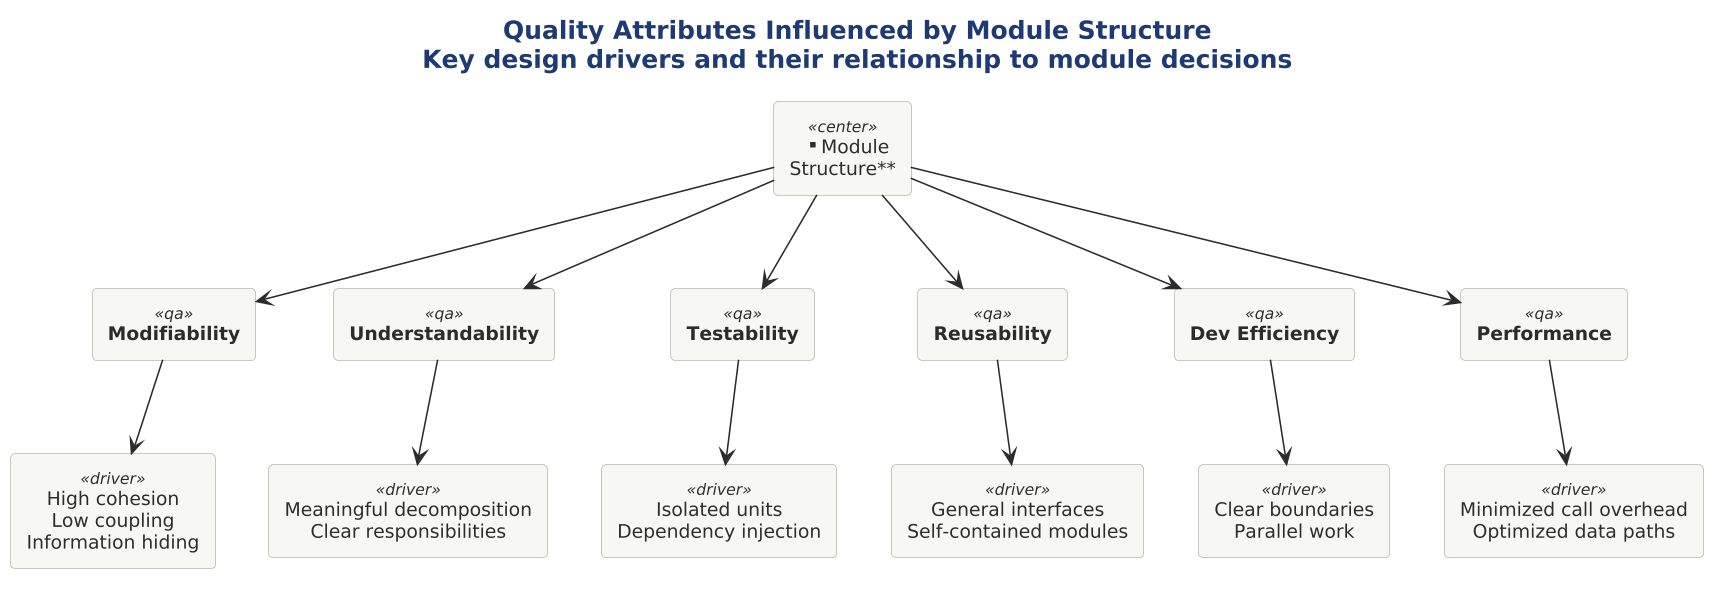

The diagram above was rendered by PlantUML. Its source (embedded in the PNG):
@startuml

scale 1.5625




!include ../../../../../../tooling/styles/plantuml/structural/component-diagram-style.iuml

title <b>Quality Attributes Influenced by Module Structure</b>\nKey design drivers and their relationship to module decisions

rectangle "**Module\nStructure**" as MS <<center>>

rectangle "**Modifiability**" as QA1 <<qa>>
rectangle "**Understandability**" as QA2 <<qa>>
rectangle "**Testability**" as QA3 <<qa>>
rectangle "**Reusability**" as QA4 <<qa>>
rectangle "**Dev Efficiency**" as QA5 <<qa>>
rectangle "**Performance**" as QA6 <<qa>>

rectangle "High cohesion\nLow coupling\nInformation hiding" as D1 <<driver>>
rectangle "Meaningful decomposition\nClear responsibilities" as D2 <<driver>>
rectangle "Isolated units\nDependency injection" as D3 <<driver>>
rectangle "General interfaces\nSelf-contained modules" as D4 <<driver>>
rectangle "Clear boundaries\nParallel work" as D5 <<driver>>
rectangle "Minimized call overhead\nOptimized data paths" as D6 <<driver>>

MS -down-> QA1
MS -down-> QA2
MS -down-> QA3
MS -down-> QA4
MS -down-> QA5
MS -down-> QA6

QA1 -down-> D1
QA2 -down-> D2
QA3 -down-> D3
QA4 -down-> D4
QA5 -down-> D5
QA6 -down-> D6
@enduml